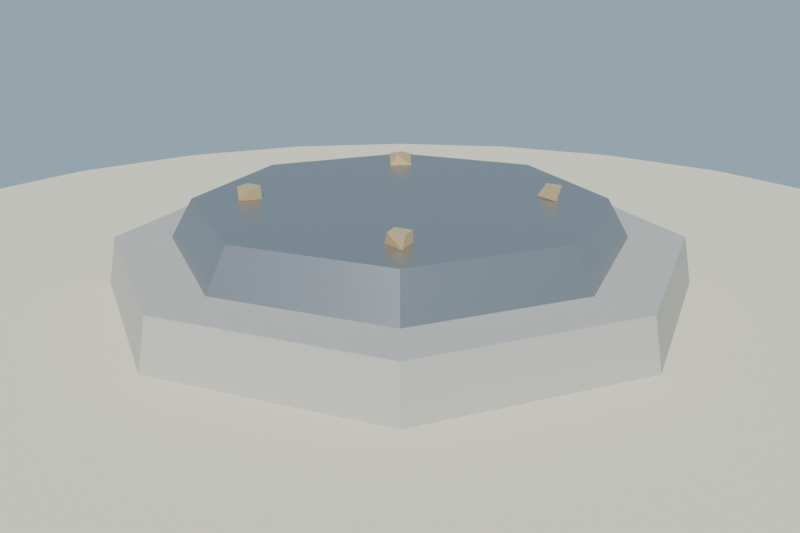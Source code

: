 # Source: boton_piso_lowpoly_baja.blend  (saved by Blender 4.2.68; exported with 4.5.12 LTS)
import bpy
from mathutils import Matrix  # noqa: F401  (used for matrix-valued properties, if any)

bpy.ops.wm.read_factory_settings(use_empty=True)
scene = bpy.context.scene
scene.name = 'Scene'

# ---- collections
col_collection = bpy.data.collections.new('Collection'); scene.collection.children.link(col_collection)

# ---- materials (node trees are filled in below, after node groups)
mat_mat_piedra_boton = bpy.data.materials.new('MAT_Piedra_Boton')
mat_mat_hierro_placa = bpy.data.materials.new('MAT_Hierro_Placa')
mat_mat_bronce_perno = bpy.data.materials.new('MAT_Bronce_Perno')
mat_mat_arena_isla = bpy.data.materials.new('MAT_Arena_Isla')

# ---- material node trees
mat_mat_piedra_boton.use_nodes = True; mat_mat_piedra_boton.node_tree.nodes.clear()
_N = mat_mat_piedra_boton.node_tree.nodes; _L = mat_mat_piedra_boton.node_tree.links
n0 = _N.new('ShaderNodeBsdfPrincipled'); n0.name = 'Principled BSDF'; n0.location = (10, 300)
n0.inputs[0].default_value = (0.54, 0.52, 0.48, 1.0)
n0.inputs[2].default_value = 0.95
n0.inputs[13].default_value = 0.2
n1 = _N.new('ShaderNodeOutputMaterial'); n1.name = 'Material Output'; n1.location = (300, 300)
_L.new(n0.outputs[0], n1.inputs[0])
n1.is_active_output = True
mat_mat_hierro_placa.use_nodes = True; mat_mat_hierro_placa.node_tree.nodes.clear()
_N = mat_mat_hierro_placa.node_tree.nodes; _L = mat_mat_hierro_placa.node_tree.links
n0 = _N.new('ShaderNodeBsdfPrincipled'); n0.name = 'Principled BSDF'; n0.location = (10, 300)
n0.inputs[0].default_value = (0.43, 0.44, 0.46, 1.0)
n0.inputs[1].default_value = 0.88
n0.inputs[2].default_value = 0.35
n0.inputs[13].default_value = 0.6
n1 = _N.new('ShaderNodeOutputMaterial'); n1.name = 'Material Output'; n1.location = (300, 300)
_L.new(n0.outputs[0], n1.inputs[0])
n1.is_active_output = True
mat_mat_bronce_perno.use_nodes = True; mat_mat_bronce_perno.node_tree.nodes.clear()
_N = mat_mat_bronce_perno.node_tree.nodes; _L = mat_mat_bronce_perno.node_tree.links
n0 = _N.new('ShaderNodeBsdfPrincipled'); n0.name = 'Principled BSDF'; n0.location = (10, 300)
n0.inputs[0].default_value = (0.74, 0.54, 0.28, 1.0)
n0.inputs[1].default_value = 0.92
n0.inputs[2].default_value = 0.3
n0.inputs[13].default_value = 0.65
n0.inputs[27].default_value = (0.74, 0.54, 0.28, 1.0)
n0.inputs[28].default_value = 0.35
n1 = _N.new('ShaderNodeOutputMaterial'); n1.name = 'Material Output'; n1.location = (300, 300)
_L.new(n0.outputs[0], n1.inputs[0])
n1.is_active_output = True
mat_mat_arena_isla.use_nodes = True; mat_mat_arena_isla.node_tree.nodes.clear()
_N = mat_mat_arena_isla.node_tree.nodes; _L = mat_mat_arena_isla.node_tree.links
n0 = _N.new('ShaderNodeBsdfPrincipled'); n0.name = 'Principled BSDF'; n0.location = (10, 300)
n0.inputs[0].default_value = (0.92, 0.84, 0.63, 1.0)
n0.inputs[2].default_value = 1.0
n0.inputs[13].default_value = 0.2
n1 = _N.new('ShaderNodeOutputMaterial'); n1.name = 'Material Output'; n1.location = (300, 300)
_L.new(n0.outputs[0], n1.inputs[0])
n1.is_active_output = True

# ---- world
world_mundo = bpy.data.worlds.new('Mundo'); scene.world = world_mundo
world_mundo.use_nodes = True; world_mundo.node_tree.nodes.clear()
_N = world_mundo.node_tree.nodes; _L = world_mundo.node_tree.links
n0 = _N.new('ShaderNodeBackground'); n0.name = 'Background'; n0.location = (10, 300)
n0.inputs[0].default_value = (0.58, 0.79, 0.95, 1.0)
n0.inputs[1].default_value = 0.55
n1 = _N.new('ShaderNodeOutputWorld'); n1.name = 'World Output'; n1.location = (300, 300)
_L.new(n0.outputs[0], n1.inputs[0])
n1.is_active_output = True

# ---- cameras
cam_camera = bpy.data.cameras.new('Camera')
cam_camera.lens = 40.0

# ---- lights
light_sol = bpy.data.lights.new('SOL', 'SUN')
light_sol.energy = 3.2

# ---- meshes
me_sm_boton_m_piedra_boton_hierro_placa_bronce_perno_001 = bpy.data.meshes.new('SM_Boton_M_Piedra_Boton_Hierro_Placa_Bronce_Perno.001')
me_sm_boton_m_piedra_boton_hierro_placa_bronce_perno_001.from_pydata([(0.52, 0.0, 0.045), (0.3677, 0.3677, 0.045), (3.184e-17, 0.52, 0.045), (-0.3677, 0.3677, 0.045), (-0.52, 6.368e-17, 0.045), (-0.3677, -0.3677, 0.045), (-9.552e-17, -0.52, 0.045), (0.3677, -0.3677, 0.045), (0.5, 0.0, 0.145), (0.3536, 0.3536, 0.145), (3.062e-17, 0.5, 0.145), (-0.3536, 0.3536, 0.145), (-0.5, 6.123e-17, 0.145), (-0.3536, -0.3536, 0.145), (-9.185e-17, -0.5, 0.145), (0.3536, -0.3536, 0.145), (0.4, 0.0, 0.145), (0.2828, 0.2828, 0.145), (2.449e-17, 0.4, 0.145), (-0.2828, 0.2828, 0.145), (-0.4, 4.899e-17, 0.145), (-0.2828, -0.2828, 0.145), (-7.348e-17, -0.4, 0.145), (0.2828, -0.2828, 0.145), (0.36, 0.0, 0.215), (0.2546, 0.2546, 0.215), (2.204e-17, 0.36, 0.215), (-0.2546, 0.2546, 0.215), (-0.36, 4.409e-17, 0.215), (-0.2546, -0.2546, 0.215), (-6.613e-17, -0.36, 0.215), (0.2546, -0.2546, 0.215), (0.2062, 0.1709, 0.2156), (0.1806, 0.2083, 0.2155), (0.1668, 0.1682, 0.2198), (0.1937, 0.2009, 0.237), (0.167, 0.1936, 0.2373), (0.2007, 0.1741, 0.2372), (-0.161, 0.1933, 0.2155), (-0.2034, 0.1989, 0.2155), (-0.1871, 0.1594, 0.2155), (-0.1678, 0.1962, 0.2375), (-0.1937, 0.2009, 0.237), (-0.1999, 0.1715, 0.2375), (-0.174, 0.1668, 0.237), (-0.1633, -0.172, 0.2154), (-0.2062, -0.1709, 0.2156), (-0.1806, -0.2083, 0.2155), (-0.174, -0.1668, 0.237), (-0.2006, -0.1741, 0.2374), (-0.1937, -0.2009, 0.237), (-0.167, -0.1935, 0.2374), (0.2034, -0.1989, 0.2155), (0.1871, -0.1594, 0.2155), (0.161, -0.1933, 0.2155), (0.1937, -0.1668, 0.237), (0.1652, -0.1761, 0.2375), (0.174, -0.2009, 0.237), (0.2025, -0.1916, 0.2375)], [], [(34, 33, 32), (40, 39, 38), (40, 43, 39), (47, 46, 45), (45, 48, 51), (54, 53, 52), (54, 56, 53), (4, 3, 2, 1, 0, 7, 6, 5), (8, 0, 1, 9), (11, 12, 13, 14, 15, 8, 9, 10), (10, 9, 1, 2), (10, 2, 3, 11), (12, 11, 3, 4), (12, 4, 5, 13), (14, 13, 5, 6), (14, 6, 7, 15), (8, 15, 7, 0), (20, 19, 18, 17, 16, 23, 22, 21), (24, 16, 17, 25), (27, 28, 29, 30, 31, 24, 25, 26), (25, 17, 18, 26), (26, 18, 19, 27), (27, 19, 20, 28), (28, 20, 21, 29), (29, 21, 22, 30), (30, 22, 23, 31), (31, 23, 16, 24), (36, 34, 37, 35), (35, 37, 32, 33), (42, 43, 44, 41), (33, 36, 35), (33, 34, 36), (32, 37, 34), (41, 38, 39, 42), (44, 40, 38, 41), (39, 43, 42), (40, 44, 43), (50, 51, 48, 49), (48, 45, 46, 49), (50, 49, 46, 47), (57, 58, 55, 56), (47, 51, 50), (47, 45, 51), (58, 52, 53, 55), (57, 54, 52, 58), (53, 56, 55), (54, 57, 56)])
me_sm_boton_m_piedra_boton_hierro_placa_bronce_perno_001.polygons.foreach_set('material_index', [2, 2, 2, 2, 2, 2, 2, 0, 0, 0, 0, 0, 0, 0, 0, 0, 0, 1, 1, 1, 1, 1, 1, 1, 1, 1, 1, 2, 2, 2, 2, 2, 2, 2, 2, 2, 2, 2, 2, 2, 2, 2, 2, 2, 2, 2, 2])
me_sm_boton_m_piedra_boton_hierro_placa_bronce_perno_001.materials.append(mat_mat_piedra_boton)
me_sm_boton_m_piedra_boton_hierro_placa_bronce_perno_001.materials.append(mat_mat_hierro_placa)
me_sm_boton_m_piedra_boton_hierro_placa_bronce_perno_001.materials.append(mat_mat_bronce_perno)
me_sm_boton_m_piedra_boton_hierro_placa_bronce_perno_001.update()
me_cylinder = bpy.data.meshes.new('Cylinder')
me_cylinder.from_pydata([(0.0, 1.2, -0.12), (0.0, 1.2, 0.12), (0.3106, 1.159, -0.12), (0.3106, 1.159, 0.12), (0.6, 1.039, -0.12), (0.6, 1.039, 0.12), (0.8485, 0.8485, -0.12), (0.8485, 0.8485, 0.12), (1.039, 0.6, -0.12), (1.039, 0.6, 0.12), (1.159, 0.3106, -0.12), (1.159, 0.3106, 0.12), (1.2, 0.0, -0.12), (1.2, 0.0, 0.12), (1.159, -0.3106, -0.12), (1.159, -0.3106, 0.12), (1.039, -0.6, -0.12), (1.039, -0.6, 0.12), (0.8485, -0.8485, -0.12), (0.8485, -0.8485, 0.12), (0.6, -1.039, -0.12), (0.6, -1.039, 0.12), (0.3106, -1.159, -0.12), (0.3106, -1.159, 0.12), (0.0, -1.2, -0.12), (0.0, -1.2, 0.12), (-0.3106, -1.159, -0.12), (-0.3106, -1.159, 0.12), (-0.6, -1.039, -0.12), (-0.6, -1.039, 0.12), (-0.8485, -0.8485, -0.12), (-0.8485, -0.8485, 0.12), (-1.039, -0.6, -0.12), (-1.039, -0.6, 0.12), (-1.159, -0.3106, -0.12), (-1.159, -0.3106, 0.12), (-1.2, 0.0, -0.12), (-1.2, 0.0, 0.12), (-1.159, 0.3106, -0.12), (-1.159, 0.3106, 0.12), (-1.039, 0.6, -0.12), (-1.039, 0.6, 0.12), (-0.8485, 0.8485, -0.12), (-0.8485, 0.8485, 0.12), (-0.6, 1.039, -0.12), (-0.6, 1.039, 0.12), (-0.3106, 1.159, -0.12), (-0.3106, 1.159, 0.12)], [], [(0, 1, 3, 2), (2, 3, 5, 4), (4, 5, 7, 6), (6, 7, 9, 8), (8, 9, 11, 10), (10, 11, 13, 12), (12, 13, 15, 14), (14, 15, 17, 16), (16, 17, 19, 18), (18, 19, 21, 20), (20, 21, 23, 22), (22, 23, 25, 24), (24, 25, 27, 26), (26, 27, 29, 28), (28, 29, 31, 30), (30, 31, 33, 32), (32, 33, 35, 34), (34, 35, 37, 36), (36, 37, 39, 38), (38, 39, 41, 40), (40, 41, 43, 42), (42, 43, 45, 44), (3, 1, 47, 45, 43, 41, 39, 37, 35, 33, 31, 29, 27, 25, 23, 21, 19, 17, 15, 13, 11, 9, 7, 5), (44, 45, 47, 46), (46, 47, 1, 0), (0, 2, 4, 6, 8, 10, 12, 14, 16, 18, 20, 22, 24, 26, 28, 30, 32, 34, 36, 38, 40, 42, 44, 46)])
_uv = me_cylinder.uv_layers.new(name='UVMap')
_uv.uv.foreach_set('vector', [1.0, 0.5, 1.0, 1.0, 0.9583, 1.0, 0.9583, 0.5, 0.9583, 0.5, 0.9583, 1.0, 0.9167, 1.0, 0.9167, 0.5, 0.9167, 0.5, 0.9167, 1.0, 0.875, 1.0, 0.875, 0.5, 0.875, 0.5, 0.875, 1.0, 0.8333, 1.0, 0.8333, 0.5, 0.8333, 0.5, 0.8333, 1.0, 0.7917, 1.0, 0.7917, 0.5, 0.7917, 0.5, 0.7917, 1.0, 0.75, 1.0, 0.75, 0.5, 0.75, 0.5, 0.75, 1.0, 0.7083, 1.0, 0.7083, 0.5, 0.7083, 0.5, 0.7083, 1.0, 0.6667, 1.0, 0.6667, 0.5, 0.6667, 0.5, 0.6667, 1.0, 0.625, 1.0, 0.625, 0.5, 0.625, 0.5, 0.625, 1.0, 0.5833, 1.0, 0.5833, 0.5, 0.5833, 0.5, 0.5833, 1.0, 0.5417, 1.0, 0.5417, 0.5, 0.5417, 0.5, 0.5417, 1.0, 0.5, 1.0, 0.5, 0.5, 0.5, 0.5, 0.5, 1.0, 0.4583, 1.0, 0.4583, 0.5, 0.4583, 0.5, 0.4583, 1.0, 0.4167, 1.0, 0.4167, 0.5, 0.4167, 0.5, 0.4167, 1.0, 0.375, 1.0, 0.375, 0.5, 0.375, 0.5, 0.375, 1.0, 0.3333, 1.0, 0.3333, 0.5, 0.3333, 0.5, 0.3333, 1.0, 0.2917, 1.0, 0.2917, 0.5, 0.2917, 0.5, 0.2917, 1.0, 0.25, 1.0, 0.25, 0.5, 0.25, 0.5, 0.25, 1.0, 0.2083, 1.0, 0.2083, 0.5, 0.2083, 0.5, 0.2083, 1.0, 0.1667, 1.0, 0.1667, 0.5, 0.1667, 0.5, 0.1667, 1.0, 0.125, 1.0, 0.125, 0.5, 0.125, 0.5, 0.125, 1.0, 0.08333, 1.0, 0.08333, 0.5, 0.3121, 0.4818, 0.25, 0.49, 0.1879, 0.4818, 0.13, 0.4578, 0.08029, 0.4197, 0.04215, 0.37, 0.01818, 0.3121, 0.01, 0.25, 0.01818, 0.1879, 0.04215, 0.13, 0.08029, 0.08029, 0.13, 0.04215, 0.1879, 0.01818, 0.25, 0.01, 0.3121, 0.01818, 0.37, 0.04215, 0.4197, 0.08029, 0.4578, 0.13, 0.4818, 0.1879, 0.49, 0.25, 0.4818, 0.3121, 0.4578, 0.37, 0.4197, 0.4197, 0.37, 0.4578, 0.08333, 0.5, 0.08333, 1.0, 0.04167, 1.0, 0.04167, 0.5, 0.04167, 0.5, 0.04167, 1.0, -1.863e-07, 1.0, -1.863e-07, 0.5, 0.75, 0.49, 0.8121, 0.4818, 0.87, 0.4578, 0.9197, 0.4197, 0.9578, 0.37, 0.9818, 0.3121, 0.99, 0.25, 0.9818, 0.1879, 0.9578, 0.13, 0.9197, 0.08029, 0.87, 0.04215, 0.8121, 0.01818, 0.75, 0.01, 0.6879, 0.01818, 0.63, 0.04215, 0.5803, 0.08029, 0.5422, 0.13, 0.5182, 0.1879, 0.51, 0.25, 0.5182, 0.3121, 0.5422, 0.37, 0.5803, 0.4197, 0.63, 0.4578, 0.6879, 0.4818])
me_cylinder.materials.append(mat_mat_arena_isla)
me_cylinder.update()

# ---- objects
ob_sol = bpy.data.objects.new('SOL', light_sol)
ob_sm_boton_m_piedra_boton_hierro_placa_bronce_perno = bpy.data.objects.new('SM_Boton_M_Piedra_Boton_Hierro_Placa_Bronce_Perno', me_sm_boton_m_piedra_boton_hierro_placa_bronce_perno_001)
ob_base_arena = bpy.data.objects.new('Base_Arena', me_cylinder)
ob_cam_boton = bpy.data.objects.new('CAM_Boton', cam_camera)

# ---- transforms, parenting, visibility, modifiers, constraints
ob_sol.location = (0.0, 0.0, 0.0)
ob_sol.rotation_euler = (0.8727, 0.1047, 0.5236)
ob_sm_boton_m_piedra_boton_hierro_placa_bronce_perno.location = (0.0, 0.0, -1.788e-09)
ob_base_arena.location = (0.0, 0.0, -0.06)
ob_cam_boton.location = (1.05, -1.05, 0.62)
ob_cam_boton.rotation_euler = (1.228, 8.274e-08, 0.7854)

# ---- collection membership
scene.collection.objects.link(ob_sol)
scene.collection.objects.link(ob_sm_boton_m_piedra_boton_hierro_placa_bronce_perno)
col_collection.objects.link(ob_base_arena)
col_collection.objects.link(ob_cam_boton)

# ---- scene / render settings (as saved in the file)
scene.camera = ob_cam_boton
scene.frame_start = 1; scene.frame_end = 250; scene.frame_set(1)
scene.render.engine = 'BLENDER_EEVEE_NEXT'
scene.render.resolution_x = 1200
scene.render.resolution_y = 800
bpy.context.view_layer.update()
